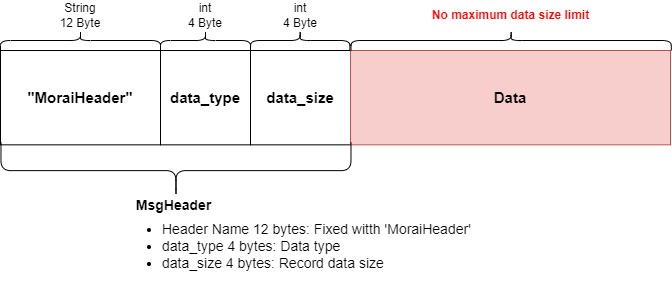

The diagram above was exported from draw.io. Its source (the exported page's mxGraphModel, read from the mxfile embedded in the PNG):
<mxGraphModel dx="787" dy="1172" grid="1" gridSize="10" guides="1" tooltips="1" connect="1" arrows="1" fold="1" page="1" pageScale="1" pageWidth="827" pageHeight="1169" math="0" shadow="0">
  <root>
    <mxCell id="0" />
    <mxCell id="1" parent="0" />
    <mxCell id="GivkNPYQPXUzChOeaRFE-2" value="" style="shape=curlyBracket;whiteSpace=wrap;html=1;rounded=1;flipH=1;rotation=-90;" parent="1" vertex="1">
      <mxGeometry x="110" y="230" width="20" height="160" as="geometry" />
    </mxCell>
    <mxCell id="GivkNPYQPXUzChOeaRFE-3" value="&lt;h4 style=&quot;font-size: 15px;&quot;&gt;&lt;strong style=&quot;font-size: 15px;&quot;&gt;&quot;MoraiHeader&lt;/strong&gt;&lt;strong style=&quot;font-size: 15px;&quot;&gt;&quot;&lt;/strong&gt;&lt;/h4&gt;" style="rounded=0;whiteSpace=wrap;html=1;fontSize=15;" parent="1" vertex="1">
      <mxGeometry x="40" y="320" width="160" height="94.33" as="geometry" />
    </mxCell>
    <mxCell id="GivkNPYQPXUzChOeaRFE-4" value="String&lt;br&gt;12 Byte" style="rounded=0;whiteSpace=wrap;html=1;strokeColor=#FFFFFF;fillColor=none;" parent="1" vertex="1">
      <mxGeometry x="80" y="270" width="80" height="30" as="geometry" />
    </mxCell>
    <mxCell id="GivkNPYQPXUzChOeaRFE-5" value="" style="shape=curlyBracket;whiteSpace=wrap;html=1;rounded=1;flipH=1;rotation=-90;" parent="1" vertex="1">
      <mxGeometry x="235" y="265" width="20" height="90" as="geometry" />
    </mxCell>
    <mxCell id="GivkNPYQPXUzChOeaRFE-6" value="&lt;h4 style=&quot;font-size: 15px;&quot;&gt;data_type&lt;/h4&gt;" style="rounded=0;whiteSpace=wrap;html=1;fontSize=15;" parent="1" vertex="1">
      <mxGeometry x="200" y="320" width="90" height="94.33" as="geometry" />
    </mxCell>
    <mxCell id="GivkNPYQPXUzChOeaRFE-7" value="int&lt;br&gt;4 Byte" style="rounded=0;whiteSpace=wrap;html=1;strokeColor=#FFFFFF;fillColor=none;" parent="1" vertex="1">
      <mxGeometry x="205" y="270" width="80" height="30" as="geometry" />
    </mxCell>
    <mxCell id="GivkNPYQPXUzChOeaRFE-8" value="" style="shape=curlyBracket;whiteSpace=wrap;html=1;rounded=1;flipH=1;rotation=-90;" parent="1" vertex="1">
      <mxGeometry x="329.69" y="260.32" width="20" height="99.37" as="geometry" />
    </mxCell>
    <mxCell id="GivkNPYQPXUzChOeaRFE-9" value="&lt;h4 style=&quot;font-size: 15px;&quot;&gt;data_size&lt;/h4&gt;" style="rounded=0;whiteSpace=wrap;html=1;fontSize=15;spacing=2;" parent="1" vertex="1">
      <mxGeometry x="290" y="320" width="100" height="94.33" as="geometry" />
    </mxCell>
    <mxCell id="GivkNPYQPXUzChOeaRFE-10" value="int&lt;br&gt;4 Byte" style="rounded=0;whiteSpace=wrap;html=1;strokeColor=#FFFFFF;fillColor=none;" parent="1" vertex="1">
      <mxGeometry x="300" y="270" width="80" height="30" as="geometry" />
    </mxCell>
    <mxCell id="GivkNPYQPXUzChOeaRFE-11" value="Data" style="rounded=0;whiteSpace=wrap;html=1;fontSize=15;fillColor=#f8cecc;strokeColor=#b85450;fontStyle=1" parent="1" vertex="1">
      <mxGeometry x="390.0000000000001" y="320" width="320" height="94.33" as="geometry" />
    </mxCell>
    <mxCell id="GivkNPYQPXUzChOeaRFE-12" value="" style="shape=curlyBracket;whiteSpace=wrap;html=1;rounded=1;flipH=1;rotation=-90;" parent="1" vertex="1">
      <mxGeometry x="540.66" y="149.86" width="20" height="320.3" as="geometry" />
    </mxCell>
    <mxCell id="GivkNPYQPXUzChOeaRFE-13" value="&lt;font color=&quot;#ff0000&quot;&gt;No maximum data size limit&lt;/font&gt;" style="rounded=0;whiteSpace=wrap;html=1;strokeColor=#FFFFFF;fillColor=none;fontStyle=1" parent="1" vertex="1">
      <mxGeometry x="431.13" y="270" width="238.75" height="30" as="geometry" />
    </mxCell>
    <mxCell id="GivkNPYQPXUzChOeaRFE-14" value="&lt;ul&gt;&lt;li&gt;Header Name 12 bytes: Fixed witth 'MoraiHeader'&lt;/li&gt;&lt;li&gt;data_type 4 bytes: Data type&lt;/li&gt;&lt;li&gt;data_size 4 bytes: Record data size&lt;/li&gt;&lt;/ul&gt;" style="text;html=1;strokeColor=none;fillColor=none;align=left;verticalAlign=top;whiteSpace=wrap;rounded=0;fontSize=14;" parent="1" vertex="1">
      <mxGeometry x="160" y="470" width="420" height="70" as="geometry" />
    </mxCell>
    <mxCell id="GivkNPYQPXUzChOeaRFE-15" value="" style="shape=curlyBracket;whiteSpace=wrap;html=1;rounded=1;labelPosition=left;verticalLabelPosition=middle;align=right;verticalAlign=middle;rotation=-90;" parent="1" vertex="1">
      <mxGeometry x="187.43" y="265.12" width="56.09" height="350" as="geometry" />
    </mxCell>
    <mxCell id="GivkNPYQPXUzChOeaRFE-16" value="&lt;span style=&quot;font-size: 14px;&quot;&gt;&lt;font style=&quot;font-size: 14px;&quot;&gt;MsgHeader&lt;/font&gt;&lt;/span&gt;" style="text;html=1;strokeColor=none;fillColor=none;align=center;verticalAlign=middle;whiteSpace=wrap;rounded=0;fontStyle=1;fontSize=14;" parent="1" vertex="1">
      <mxGeometry x="183.87999999999988" y="460" width="58.75" height="30" as="geometry" />
    </mxCell>
  </root>
</mxGraphModel>